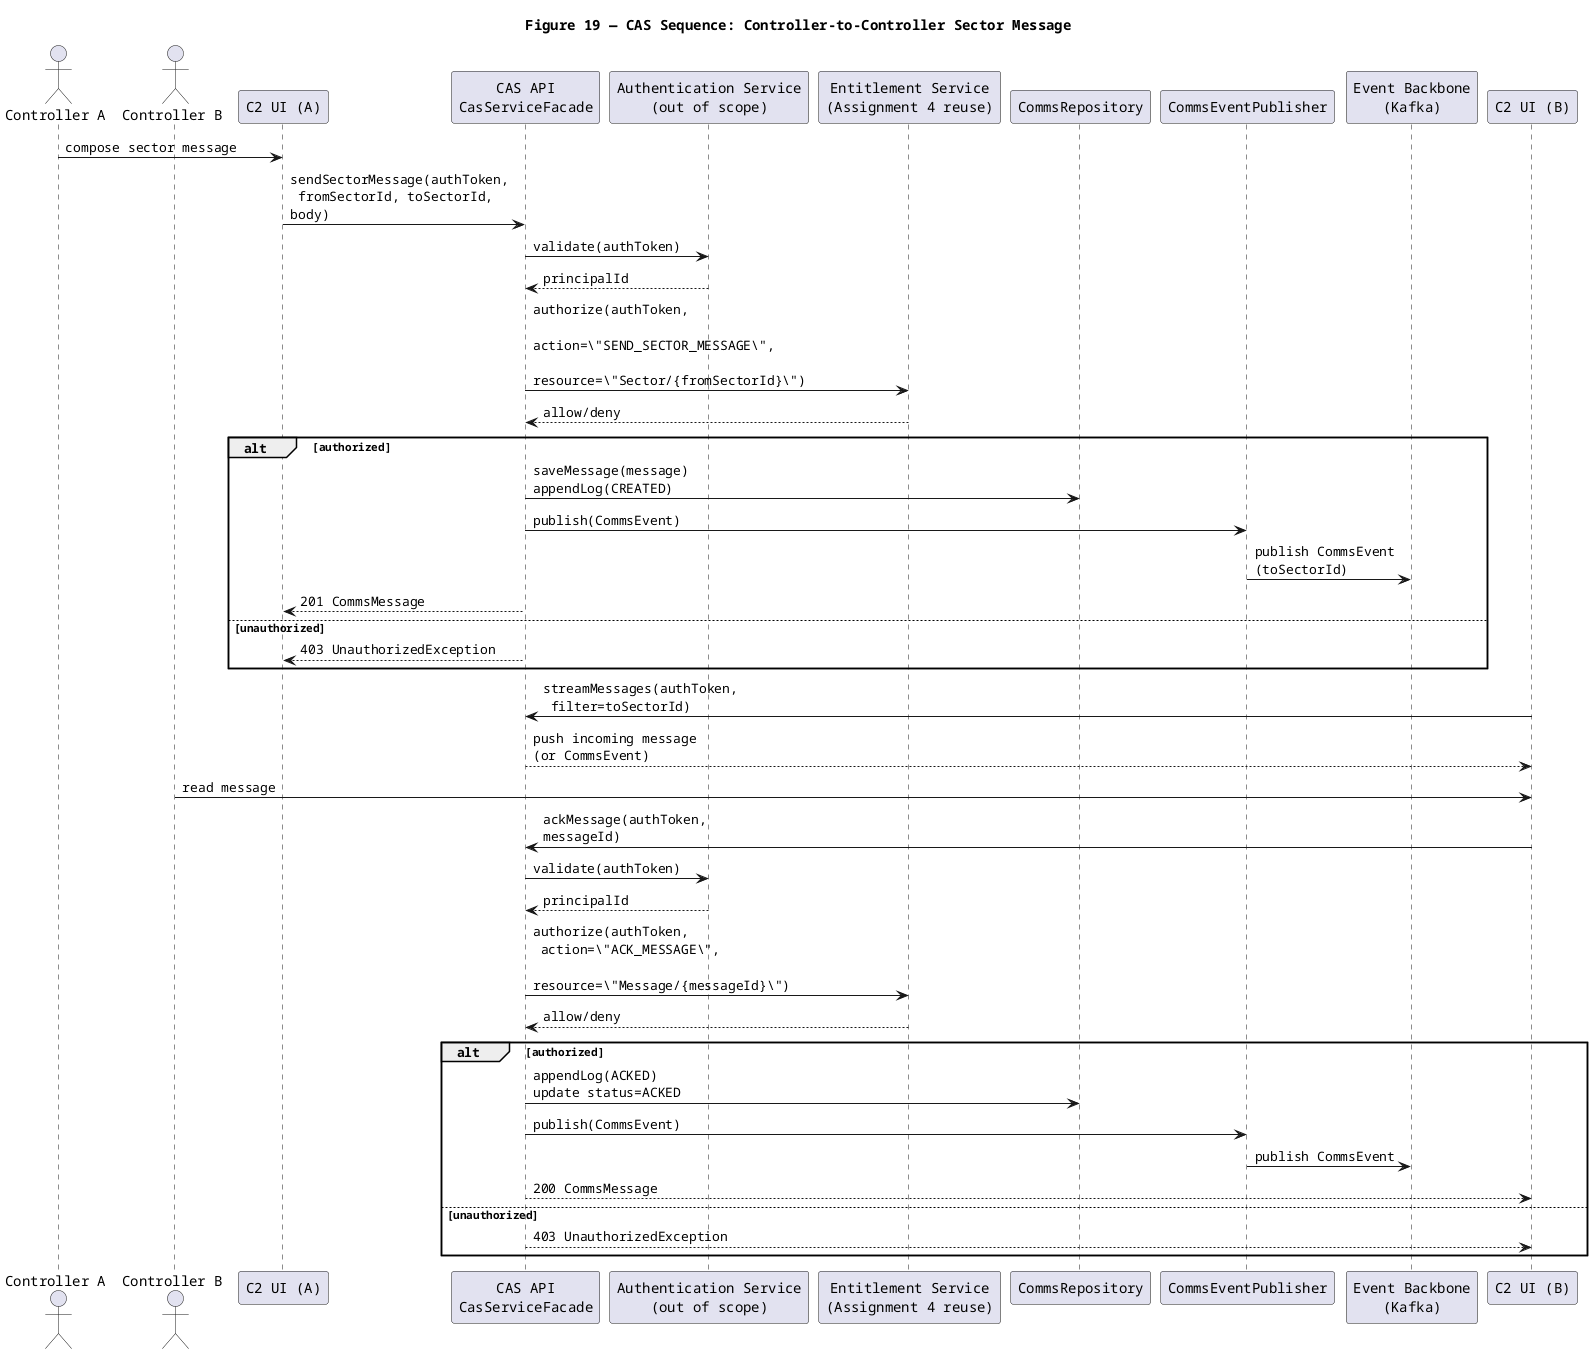

The diagram above was rendered by PlantUML. Its source (embedded in the PNG):
@startuml
title Figure 19 — CAS Sequence: Controller-to-Controller Sector Message

skinparam shadowing false
skinparam defaultFontName Courier
skinparam wrapWidth 220
skinparam maxMessageSize 220

actor "Controller A" as A
actor "Controller B" as B

participant "C2 UI (A)" as UIA
participant "CAS API\nCasServiceFacade" as API
participant "Authentication Service\n(out of scope)" as AUTH
participant "Entitlement Service\n(Assignment 4 reuse)" as ENT
participant "CommsRepository" as Repo
participant "CommsEventPublisher" as Pub
participant "Event Backbone\n(Kafka)" as BUS
participant "C2 UI (B)" as UIB

A -> UIA : compose sector message
UIA -> API : sendSectorMessage(authToken,\n fromSectorId, toSectorId, body)
API -> AUTH : validate(authToken)
AUTH --> API : principalId
API -> ENT : authorize(authToken,\n action=\"SEND_SECTOR_MESSAGE\",\n resource=\"Sector/{fromSectorId}\")
ENT --> API : allow/deny

alt authorized
  API -> Repo : saveMessage(message)\nappendLog(CREATED)
  API -> Pub : publish(CommsEvent)
  Pub -> BUS : publish CommsEvent\n(toSectorId)
  API --> UIA : 201 CommsMessage
else unauthorized
  API --> UIA : 403 UnauthorizedException
end

UIB -> API : streamMessages(authToken,\n filter=toSectorId)
API --> UIB : push incoming message\n(or CommsEvent)
B -> UIB : read message
UIB -> API : ackMessage(authToken, messageId)
API -> AUTH : validate(authToken)
AUTH --> API : principalId
API -> ENT : authorize(authToken,\n action=\"ACK_MESSAGE\",\n resource=\"Message/{messageId}\")
ENT --> API : allow/deny
alt authorized
  API -> Repo : appendLog(ACKED)\nupdate status=ACKED
  API -> Pub : publish(CommsEvent)
  Pub -> BUS : publish CommsEvent
  API --> UIB : 200 CommsMessage
else unauthorized
  API --> UIB : 403 UnauthorizedException
end

@enduml